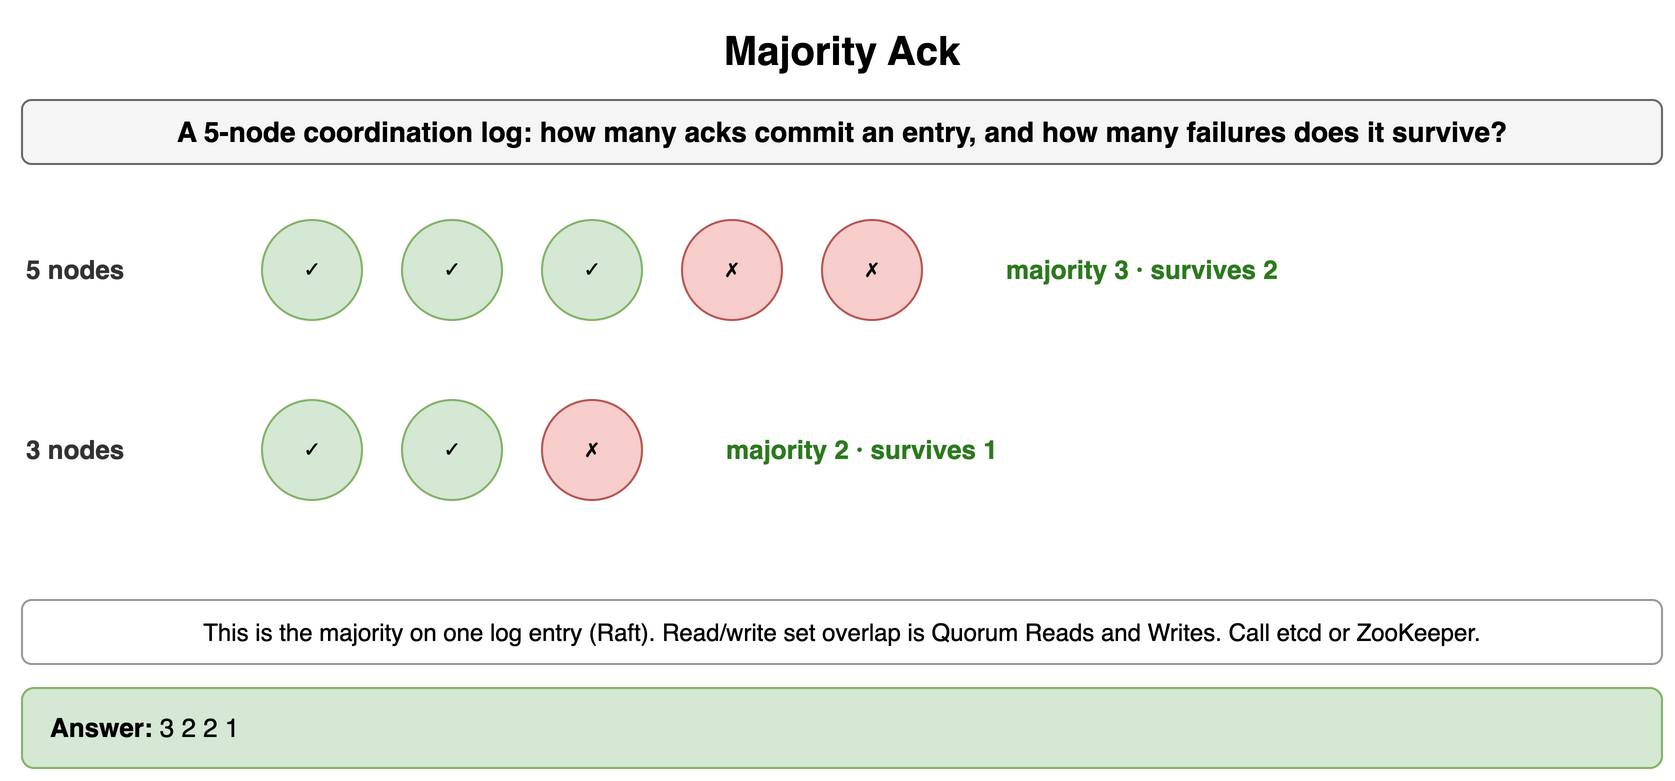

The diagram above was exported from draw.io. Its source (the exported page's mxGraphModel, read from the mxfile embedded in the PNG):
<mxGraphModel dx="900" dy="398" grid="1" gridSize="10" guides="1" tooltips="1" connect="1" arrows="1" fold="1" page="1" pageScale="1" pageWidth="900" pageHeight="398" math="0" shadow="0">
  <root>
    <mxCell id="0" />
    <mxCell id="1" parent="0" />
    <mxCell id="g1" value="Majority Ack" style="text;html=1;align=center;verticalAlign=middle;whiteSpace=wrap;fontSize=20;fontStyle=1;" vertex="1" parent="1">
      <mxGeometry x="40" y="10" width="820" height="30" as="geometry" />
    </mxCell>
    <mxCell id="g2" value="A 5-node coordination log: how many acks commit an entry, and how many failures does it survive?" style="rounded=1;whiteSpace=wrap;html=1;fillColor=#f5f5f5;strokeColor=#666666;fontStyle=1;fontSize=14;" vertex="1" parent="1">
      <mxGeometry x="40" y="50" width="820" height="32" as="geometry" />
    </mxCell>
    <mxCell id="g3" value="5 nodes" style="text;html=1;whiteSpace=wrap;fontSize=11;align=left;verticalAlign=middle;fontSize=13;fontColor=#333333;fontStyle=1;" vertex="1" parent="1">
      <mxGeometry x="40" y="120" width="100" height="30" as="geometry" />
    </mxCell>
    <mxCell id="g4" value="✓" style="ellipse;whiteSpace=wrap;html=1;fontStyle=1;fontSize=12;fontFamily=Courier New;fillColor=#d5e8d4;strokeColor=#82b366;" vertex="1" parent="1">
      <mxGeometry x="160" y="110" width="50" height="50" as="geometry" />
    </mxCell>
    <mxCell id="g5" value="✓" style="ellipse;whiteSpace=wrap;html=1;fontStyle=1;fontSize=12;fontFamily=Courier New;fillColor=#d5e8d4;strokeColor=#82b366;" vertex="1" parent="1">
      <mxGeometry x="230" y="110" width="50" height="50" as="geometry" />
    </mxCell>
    <mxCell id="g6" value="✓" style="ellipse;whiteSpace=wrap;html=1;fontStyle=1;fontSize=12;fontFamily=Courier New;fillColor=#d5e8d4;strokeColor=#82b366;" vertex="1" parent="1">
      <mxGeometry x="300" y="110" width="50" height="50" as="geometry" />
    </mxCell>
    <mxCell id="g7" value="✗" style="ellipse;whiteSpace=wrap;html=1;fontStyle=1;fontSize=12;fontFamily=Courier New;fillColor=#f8cecc;strokeColor=#b85450;" vertex="1" parent="1">
      <mxGeometry x="370" y="110" width="50" height="50" as="geometry" />
    </mxCell>
    <mxCell id="g8" value="✗" style="ellipse;whiteSpace=wrap;html=1;fontStyle=1;fontSize=12;fontFamily=Courier New;fillColor=#f8cecc;strokeColor=#b85450;" vertex="1" parent="1">
      <mxGeometry x="440" y="110" width="50" height="50" as="geometry" />
    </mxCell>
    <mxCell id="g9" value="majority 3 · survives 2" style="text;html=1;whiteSpace=wrap;fontSize=11;align=left;verticalAlign=middle;fontSize=13;fontColor=#2d7a1f;fontStyle=1;" vertex="1" parent="1">
      <mxGeometry x="530" y="120" width="260" height="30" as="geometry" />
    </mxCell>
    <mxCell id="g10" value="3 nodes" style="text;html=1;whiteSpace=wrap;fontSize=11;align=left;verticalAlign=middle;fontSize=13;fontColor=#333333;fontStyle=1;" vertex="1" parent="1">
      <mxGeometry x="40" y="210" width="100" height="30" as="geometry" />
    </mxCell>
    <mxCell id="g11" value="✓" style="ellipse;whiteSpace=wrap;html=1;fontStyle=1;fontSize=12;fontFamily=Courier New;fillColor=#d5e8d4;strokeColor=#82b366;" vertex="1" parent="1">
      <mxGeometry x="160" y="200" width="50" height="50" as="geometry" />
    </mxCell>
    <mxCell id="g12" value="✓" style="ellipse;whiteSpace=wrap;html=1;fontStyle=1;fontSize=12;fontFamily=Courier New;fillColor=#d5e8d4;strokeColor=#82b366;" vertex="1" parent="1">
      <mxGeometry x="230" y="200" width="50" height="50" as="geometry" />
    </mxCell>
    <mxCell id="g13" value="✗" style="ellipse;whiteSpace=wrap;html=1;fontStyle=1;fontSize=12;fontFamily=Courier New;fillColor=#f8cecc;strokeColor=#b85450;" vertex="1" parent="1">
      <mxGeometry x="300" y="200" width="50" height="50" as="geometry" />
    </mxCell>
    <mxCell id="g14" value="majority 2 · survives 1" style="text;html=1;whiteSpace=wrap;fontSize=11;align=left;verticalAlign=middle;fontSize=13;fontColor=#2d7a1f;fontStyle=1;" vertex="1" parent="1">
      <mxGeometry x="390" y="210" width="260" height="30" as="geometry" />
    </mxCell>
    <mxCell id="g15" value="This is the majority on one log entry (Raft). Read/write set overlap is Quorum Reads and Writes. Call etcd or ZooKeeper." style="rounded=1;whiteSpace=wrap;html=1;fillColor=#ffffff;strokeColor=#999999;fontSize=12;align=center;" vertex="1" parent="1">
      <mxGeometry x="40" y="300" width="820" height="32" as="geometry" />
    </mxCell>
    <mxCell id="g16" value="&lt;b&gt;Answer:&lt;/b&gt; 3 2 2 1" style="rounded=1;whiteSpace=wrap;html=1;fillColor=#d5e8d4;strokeColor=#82b366;fontSize=13;align=left;spacingLeft=12;" vertex="1" parent="1">
      <mxGeometry x="40" y="344" width="820" height="40" as="geometry" />
    </mxCell>
  </root>
</mxGraphModel>